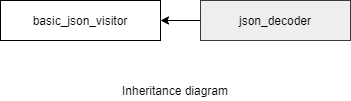

The diagram above was exported from draw.io. Its source (the exported page's mxGraphModel, read from the mxfile embedded in the PNG):
<mxGraphModel dx="1038" dy="498" grid="1" gridSize="10" guides="1" tooltips="1" connect="1" arrows="1" fold="1" page="1" pageScale="1" pageWidth="850" pageHeight="1100" math="0" shadow="0">
  <root>
    <mxCell id="0" />
    <mxCell id="1" parent="0" />
    <mxCell id="ENTxnKQSh2CqKtWMmYxJ-1" value="basic_json_visitor&lt;br&gt;" style="rounded=0;whiteSpace=wrap;html=1;" parent="1" vertex="1">
      <mxGeometry x="80" y="120" width="160" height="40" as="geometry" />
    </mxCell>
    <mxCell id="ENTxnKQSh2CqKtWMmYxJ-7" value="json_decoder&lt;br&gt;" style="rounded=0;whiteSpace=wrap;html=1;fillColor=#eeeeee;strokeColor=#36393d;" parent="1" vertex="1">
      <mxGeometry x="280" y="120" width="150" height="40" as="geometry" />
    </mxCell>
    <mxCell id="ENTxnKQSh2CqKtWMmYxJ-8" value="" style="endArrow=classic;html=1;exitX=0;exitY=0.5;exitDx=0;exitDy=0;entryX=1;entryY=0.5;entryDx=0;entryDy=0;" parent="1" source="ENTxnKQSh2CqKtWMmYxJ-7" target="ENTxnKQSh2CqKtWMmYxJ-1" edge="1">
      <mxGeometry width="50" height="50" relative="1" as="geometry">
        <mxPoint x="40" y="230" as="sourcePoint" />
        <mxPoint x="90" y="180" as="targetPoint" />
      </mxGeometry>
    </mxCell>
    <mxCell id="gvMh2KNXaReg-WQKevKe-7" value="Inheritance diagram" style="text;html=1;strokeColor=none;fillColor=none;align=center;verticalAlign=middle;whiteSpace=wrap;rounded=0;" parent="1" vertex="1">
      <mxGeometry x="190" y="200" width="130" height="20" as="geometry" />
    </mxCell>
  </root>
</mxGraphModel>